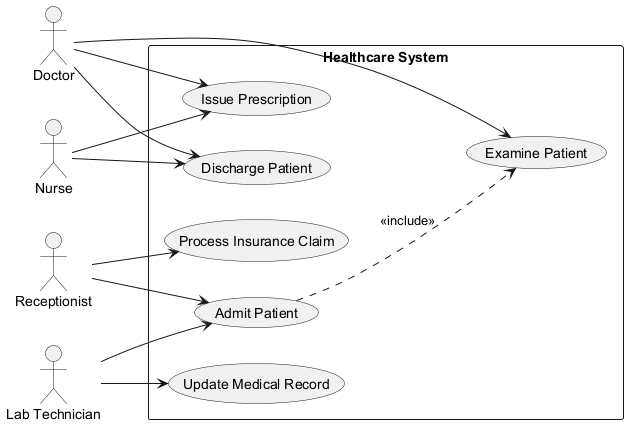

The diagram above was rendered by PlantUML. Its source (embedded in the PNG):
@startuml

left to right direction
actor "Doctor" as Doctor
actor "Nurse" as Nurse
actor "Receptionist" as Receptionist
actor "Lab Technician" as LabTechnician
rectangle "Healthcare System" {
  usecase "Admit Patient" as UC_AdmitPatient
  usecase "Process Insurance Claim" as UC_ProcessInsuranceClaim
  usecase "Issue Prescription" as UC_IssuePrescription
  usecase "Update Medical Record" as UC_UpdateMedicalRecord
  usecase "Discharge Patient" as UC_DischargePatient
  usecase "Examine Patient" as UC_ExaminePatient
}
Doctor --> UC_IssuePrescription
Doctor --> UC_DischargePatient
Doctor --> UC_ExaminePatient
Nurse --> UC_IssuePrescription
Nurse --> UC_DischargePatient
Receptionist --> UC_AdmitPatient
Receptionist --> UC_ProcessInsuranceClaim
LabTechnician --> UC_UpdateMedicalRecord
LabTechnician --> UC_AdmitPatient
UC_AdmitPatient ..> UC_ExaminePatient : <<include>>
@enduml